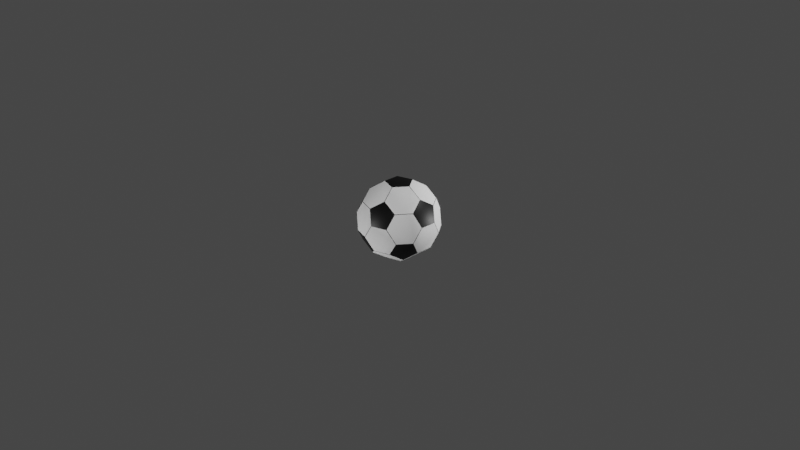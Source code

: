 # Source: soccer-ball-ico.blend  (saved by Blender 3.1.7; exported with 4.5.12 LTS)
import bpy
from mathutils import Matrix  # noqa: F401  (used for matrix-valued properties, if any)

bpy.ops.wm.read_factory_settings(use_empty=True)
scene = bpy.context.scene
scene.name = 'Scene'

# ---- collections
col_collection = bpy.data.collections.new('Collection'); scene.collection.children.link(col_collection)

# ---- materials (node trees are filled in below, after node groups)
mat_material_001 = bpy.data.materials.new('Material.001')
mat_material_001.use_transparent_shadow = False
mat_material_002 = bpy.data.materials.new('Material.002')
mat_material_002.use_transparent_shadow = False

# ---- material node trees
mat_material_001.use_nodes = True; mat_material_001.node_tree.nodes.clear()
_N = mat_material_001.node_tree.nodes; _L = mat_material_001.node_tree.links
n0 = _N.new('ShaderNodeBsdfPrincipled'); n0.name = 'Principled BSDF'; n0.location = (10, 300)
n0.distribution = 'GGX'
n0.subsurface_method = 'RANDOM_WALK_SKIN'
n0.inputs[0].default_value = (0.0, 0.0, 0.0, 1.0)
n0.inputs[3].default_value = 1.45
n0.inputs[27].default_value = (0.0, 0.0, 0.0, 1.0)
n0.inputs[28].default_value = 1.0
n1 = _N.new('ShaderNodeOutputMaterial'); n1.name = 'Material Output'; n1.location = (300, 300)
_L.new(n0.outputs[0], n1.inputs[0])
n1.is_active_output = True
mat_material_002.use_nodes = True; mat_material_002.node_tree.nodes.clear()
_N = mat_material_002.node_tree.nodes; _L = mat_material_002.node_tree.links
n0 = _N.new('ShaderNodeBsdfPrincipled'); n0.name = 'Principled BSDF'; n0.location = (10, 300)
n0.distribution = 'GGX'
n0.subsurface_method = 'RANDOM_WALK_SKIN'
n0.inputs[0].default_value = (1.0, 1.0, 1.0, 1.0)
n0.inputs[3].default_value = 1.45
n0.inputs[13].default_value = 0.0
n0.inputs[27].default_value = (0.0, 0.0, 0.0, 1.0)
n0.inputs[28].default_value = 1.0
n1 = _N.new('ShaderNodeOutputMaterial'); n1.name = 'Material Output'; n1.location = (300, 300)
_L.new(n0.outputs[0], n1.inputs[0])
n1.is_active_output = True

# ---- world
world_world = bpy.data.worlds.new('World'); scene.world = world_world
world_world.use_nodes = True; world_world.node_tree.nodes.clear()
_N = world_world.node_tree.nodes; _L = world_world.node_tree.links
n0 = _N.new('ShaderNodeOutputWorld'); n0.name = 'World Output'; n0.location = (300, 300)
n1 = _N.new('ShaderNodeBackground'); n1.name = 'Background'; n1.location = (10, 300)
n1.inputs[0].default_value = (0.05088, 0.05088, 0.05088, 1.0)
_L.new(n1.outputs[0], n0.inputs[0])
n0.is_active_output = True
world_world.color = (0.05088, 0.05088, 0.05088)
world_world.use_sun_shadow = False
world_world.sun_shadow_jitter_overblur = 0.0

# ---- cameras
cam_camera = bpy.data.cameras.new('Camera')
cam_camera.clip_end = 100.0
cam_camera.ortho_scale = 7.314

# ---- lights
light_light = bpy.data.lights.new('Light', 'POINT')
light_light.transmission_factor = 0.0
light_light.energy = 1000.0
light_light.shadow_soft_size = 0.1
light_light.shadow_maximum_resolution = 0.006
light_light.use_absolute_resolution = True
light_light_001 = bpy.data.lights.new('Light.001', 'POINT')
light_light_001.transmission_factor = 0.0
light_light_001.energy = 1000.0
light_light_001.shadow_soft_size = 0.1
light_light_001.shadow_maximum_resolution = 0.006
light_light_001.use_absolute_resolution = True
light_light_002 = bpy.data.lights.new('Light.002', 'POINT')
light_light_002.transmission_factor = 0.0
light_light_002.energy = 1000.0
light_light_002.shadow_soft_size = 0.1
light_light_002.shadow_maximum_resolution = 0.006
light_light_002.use_absolute_resolution = True

# ---- meshes
me_icosphere = bpy.data.meshes.new('Icosphere')
me_icosphere.from_pydata([(-0.1467, -0.003026, -0.408), (-0.1467, 0.003026, -0.408), (-0.0482, 0.1386, -0.408), (-0.04244, 0.1404, -0.408), (0.1169, 0.08865, -0.408), (0.1204, 0.08376, -0.408), (0.1204, -0.08376, -0.408), (0.1169, -0.08865, -0.408), (-0.04244, -0.1404, -0.408), (-0.0482, -0.1386, -0.408), (0.3592, -0.08973, -0.2256), (0.3624, -0.08973, -0.2204), (0.3896, -0.1735, -0.07792), (0.388, -0.1784, -0.07474), (0.2896, -0.3139, -0.07474), (0.2854, -0.3169, -0.07793), (0.1973, -0.3169, -0.2204), (0.1963, -0.3139, -0.2256), (0.2404, -0.1784, -0.3136), (0.2439, -0.1735, -0.3136), (-0.09537, -0.2837, -0.3136), (-0.08962, -0.2856, -0.3136), (0.02567, -0.3694, -0.2256), (0.02665, -0.3724, -0.2204), (-0.0446, -0.4242, -0.07792), (-0.04975, -0.4242, -0.07474), (-0.2091, -0.3724, -0.07474), (-0.2132, -0.3694, -0.07793), (-0.2404, -0.2856, -0.2204), (-0.2379, -0.2837, -0.2256), (-0.2993, 0.003026, -0.3136), (-0.2993, -0.003026, -0.3136), (-0.3434, -0.1386, -0.2256), (-0.3459, -0.1404, -0.2204), (-0.4172, -0.08865, -0.07792), (-0.4188, -0.08376, -0.07474), (-0.4188, 0.08376, -0.07474), (-0.4172, 0.08865, -0.07792), (-0.3459, 0.1404, -0.2204), (-0.3434, 0.1386, -0.2256), (-0.08962, 0.2856, -0.3136), (-0.09537, 0.2837, -0.3136), (-0.2379, 0.2837, -0.2256), (-0.2404, 0.2856, -0.2204), (-0.2132, 0.3694, -0.07793), (-0.2091, 0.3724, -0.07474), (-0.04975, 0.4242, -0.07474), (-0.0446, 0.4242, -0.07792), (0.02665, 0.3724, -0.2204), (0.02567, 0.3694, -0.2256), (0.3624, 0.08973, -0.2204), (0.3592, 0.08973, -0.2256), (0.2439, 0.1735, -0.3136), (0.2404, 0.1784, -0.3136), (0.1963, 0.3139, -0.2256), (0.1973, 0.3169, -0.2204), (0.2854, 0.3169, -0.07793), (0.2896, 0.3139, -0.07474), (0.388, 0.1784, -0.07474), (0.3896, 0.1735, -0.07792), (0.0446, -0.4242, 0.07792), (0.04975, -0.4242, 0.07474), (0.2091, -0.3724, 0.07474), (0.2132, -0.3694, 0.07793), (0.2404, -0.2856, 0.2204), (0.2379, -0.2837, 0.2256), (0.09537, -0.2837, 0.3136), (0.08962, -0.2856, 0.3136), (-0.02567, -0.3694, 0.2256), (-0.02665, -0.3724, 0.2204), (-0.3896, -0.1735, 0.07792), (-0.388, -0.1784, 0.07474), (-0.2896, -0.3139, 0.07474), (-0.2854, -0.3169, 0.07793), (-0.1973, -0.3169, 0.2204), (-0.1963, -0.3139, 0.2256), (-0.2404, -0.1784, 0.3136), (-0.2439, -0.1735, 0.3136), (-0.3592, -0.08973, 0.2256), (-0.3624, -0.08973, 0.2204), (-0.2854, 0.3169, 0.07793), (-0.2896, 0.3139, 0.07474), (-0.388, 0.1784, 0.07474), (-0.3896, 0.1735, 0.07792), (-0.3624, 0.08973, 0.2204), (-0.3592, 0.08973, 0.2256), (-0.2439, 0.1735, 0.3136), (-0.2404, 0.1784, 0.3136), (-0.1963, 0.3139, 0.2256), (-0.1973, 0.3169, 0.2204), (0.2132, 0.3694, 0.07793), (0.2091, 0.3724, 0.07474), (0.04975, 0.4242, 0.07474), (0.0446, 0.4242, 0.07792), (-0.02665, 0.3724, 0.2204), (-0.02567, 0.3694, 0.2256), (0.08962, 0.2856, 0.3136), (0.09537, 0.2837, 0.3136), (0.2379, 0.2837, 0.2256), (0.2404, 0.2856, 0.2204), (0.4172, -0.08865, 0.07792), (0.4188, -0.08376, 0.07474), (0.4188, 0.08376, 0.07474), (0.4172, 0.08865, 0.07792), (0.3459, 0.1404, 0.2204), (0.3434, 0.1386, 0.2256), (0.2993, 0.003026, 0.3136), (0.2993, -0.003026, 0.3136), (0.3434, -0.1386, 0.2256), (0.3459, -0.1404, 0.2204), (0.04244, -0.1404, 0.408), (0.0482, -0.1386, 0.408), (0.1467, -0.003026, 0.408), (0.1467, 0.003026, 0.408), (0.0482, 0.1386, 0.408), (0.04244, 0.1404, 0.408), (-0.1169, 0.08865, 0.408), (-0.1204, 0.08376, 0.408), (-0.1204, -0.08376, 0.408), (-0.1169, -0.08865, 0.408)], [], [(8, 7, 18, 17, 22, 21), (4, 3, 40, 49, 54, 53), (10, 11, 12, 13, 14, 15, 16, 17, 18, 19), (10, 19, 6, 5, 52, 51), (20, 21, 22, 23, 24, 25, 26, 27, 28, 29), (24, 23, 16, 15, 62, 61), (14, 13, 100, 109, 64, 63), (34, 33, 28, 27, 72, 71), (44, 43, 38, 37, 82, 81), (56, 55, 48, 47, 92, 91), (30, 31, 32, 33, 34, 35, 36, 37, 38, 39), (40, 41, 42, 43, 44, 45, 46, 47, 48, 49), (50, 51, 52, 53, 54, 55, 56, 57, 58, 59), (60, 61, 62, 63, 64, 65, 66, 67, 68, 69), (76, 75, 68, 67, 110, 119), (70, 71, 72, 73, 74, 75, 76, 77, 78, 79), (80, 81, 82, 83, 84, 85, 86, 87, 88, 89), (90, 91, 92, 93, 94, 95, 96, 97, 98, 99), (100, 101, 102, 103, 104, 105, 106, 107, 108, 109), (2, 1, 30, 39, 42, 41), (12, 11, 50, 59, 102, 101), (26, 25, 60, 69, 74, 73), (36, 35, 70, 79, 84, 83), (46, 45, 80, 89, 94, 93), (58, 57, 90, 99, 104, 103), (66, 65, 108, 107, 112, 111), (86, 85, 78, 77, 118, 117), (96, 95, 88, 87, 116, 115), (106, 105, 98, 97, 114, 113), (110, 111, 112, 113, 114, 115, 116, 117, 118, 119), (0, 1, 2, 3, 4, 5, 6, 7, 8, 9), (30, 1, 0, 31), (8, 21, 20, 9), (28, 33, 32, 29), (6, 19, 18, 7), (16, 23, 22, 17), (50, 11, 10, 51), (4, 53, 52, 5), (40, 3, 2, 41), (38, 43, 42, 39), (48, 55, 54, 49), (60, 25, 24, 61), (14, 63, 62, 15), (100, 13, 12, 101), (58, 103, 102, 59), (108, 65, 64, 109), (70, 35, 34, 71), (26, 73, 72, 27), (68, 75, 74, 69), (80, 45, 44, 81), (36, 83, 82, 37), (78, 85, 84, 79), (90, 57, 56, 91), (46, 93, 92, 47), (88, 95, 94, 89), (98, 105, 104, 99), (110, 67, 66, 111), (106, 113, 112, 107), (118, 77, 76, 119), (116, 87, 86, 117), (114, 97, 96, 115), (0, 9, 20, 29, 32, 31)])
me_icosphere.polygons.foreach_set('use_smooth', [True] * 62)
me_icosphere.polygons.foreach_set('material_index', [1, 1, 0, 1, 0, 1, 1, 1, 1, 1, 0, 0, 0, 0, 1, 0, 0, 0, 0, 1, 1, 1, 1, 1, 1, 1, 1, 1, 1, 0, 0, 0, 0, 0, 0, 0, 0, 0, 0, 0, 0, 0, 0, 0, 0, 0, 0, 0, 0, 0, 0, 0, 0, 0, 0, 0, 0, 0, 0, 0, 0, 1])
_uv = me_icosphere.uv_layers.new(name='UVMap')
_uv.uv.foreach_set('vector', [0.1529, 0.05241, 0.2108, 0.05241, 0.2418, 0.1062, 0.2129, 0.1563, 0.1508, 0.1563, 0.1218, 0.1062, 0.5165, 0.05241, 0.5744, 0.05241, 0.6055, 0.1062, 0.5765, 0.1563, 0.5144, 0.1563, 0.4855, 0.1062, 0.3313, 0.1563, 0.3326, 0.1586, 0.3036, 0.2088, 0.3017, 0.2099, 0.2438, 0.2099, 0.2418, 0.2088, 0.2129, 0.1586, 0.2129, 0.1563, 0.2418, 0.1062, 0.2444, 0.1062, 0.3326, 0.1563, 0.3036, 0.1062, 0.3347, 0.05241, 0.3926, 0.05241, 0.4236, 0.1062, 0.3947, 0.1563, 0.9691, 0.1062, 0.9522, 0.1062, 0.1689, 0.1563, 0.1508, 0.1586, 0.1218, 0.2088, 0.1199, 0.2099, 0.06194, 0.2099, 0.07943, 0.2088, 0.9207, 0.1586, 0.9401, 0.1563, 0.1218, 0.2088, 0.1508, 0.1586, 0.2129, 0.1586, 0.2418, 0.2088, 0.2108, 0.2625, 0.1529, 0.2625, 0.2438, 0.2099, 0.3017, 0.2099, 0.3327, 0.2636, 0.3038, 0.3138, 0.2417, 0.3138, 0.2127, 0.2636, 0.8491, 0.2088, 0.8781, 0.1586, 0.9401, 0.1586, 0.9691, 0.2088, 0.9381, 0.2625, 0.8801, 0.2625, 0.6673, 0.2088, 0.6962, 0.1586, 0.7583, 0.1586, 0.7873, 0.2088, 0.7562, 0.2625, 0.6983, 0.2625, 0.4855, 0.2088, 0.5144, 0.1586, 0.5765, 0.1586, 0.6055, 0.2088, 0.5744, 0.2625, 0.5165, 0.2625, 0.7873, 0.1062, 0.7899, 0.1062, 0.8768, 0.1563, 0.8781, 0.1586, 0.8491, 0.2088, 0.8471, 0.2099, 0.7892, 0.2099, 0.7873, 0.2088, 0.7583, 0.1586, 0.7583, 0.1563, 0.6055, 0.1062, 0.608, 0.1062, 0.6949, 0.1563, 0.6962, 0.1586, 0.6673, 0.2088, 0.6653, 0.2099, 0.6074, 0.2099, 0.6055, 0.2088, 0.5765, 0.1586, 0.5765, 0.1563, 0.3947, 0.1586, 0.3947, 0.1563, 0.4236, 0.1062, 0.4262, 0.1062, 0.5131, 0.1563, 0.5144, 0.1586, 0.4855, 0.2088, 0.4835, 0.2099, 0.4256, 0.2099, 0.4236, 0.2088, 0.1509, 0.2636, 0.1529, 0.2625, 0.2108, 0.2625, 0.2127, 0.2636, 0.2417, 0.3138, 0.2417, 0.316, 0.2127, 0.3662, 0.2101, 0.3662, 0.1232, 0.316, 0.1219, 0.3138, 0.03091, 0.3662, 0.05988, 0.316, 0.1219, 0.316, 0.1509, 0.3662, 0.1199, 0.42, 0.06194, 0.42, 0.8782, 0.2636, 0.8801, 0.2625, 0.9381, 0.2625, 0.9206, 0.2636, 0.07931, 0.3138, 0.05988, 0.316, 0.03091, 0.3662, 0.04775, 0.3662, 0.8311, 0.316, 0.8492, 0.3138, 0.6964, 0.2636, 0.6983, 0.2625, 0.7562, 0.2625, 0.7582, 0.2636, 0.7871, 0.3138, 0.7871, 0.316, 0.7582, 0.3662, 0.7556, 0.3662, 0.6687, 0.316, 0.6674, 0.3138, 0.5145, 0.2636, 0.5165, 0.2625, 0.5744, 0.2625, 0.5764, 0.2636, 0.6053, 0.3138, 0.6053, 0.316, 0.5764, 0.3662, 0.5738, 0.3662, 0.4869, 0.316, 0.4856, 0.3138, 0.3327, 0.2636, 0.3347, 0.2625, 0.3926, 0.2625, 0.3945, 0.2636, 0.4235, 0.3138, 0.4235, 0.316, 0.3945, 0.3662, 0.392, 0.3662, 0.3051, 0.316, 0.3038, 0.3138, 0.6983, 0.05241, 0.7562, 0.05241, 0.7873, 0.1062, 0.7583, 0.1563, 0.6962, 0.1563, 0.6673, 0.1062, 0.3036, 0.2088, 0.3326, 0.1586, 0.3947, 0.1586, 0.4236, 0.2088, 0.3926, 0.2625, 0.3347, 0.2625, 0.06194, 0.2099, 0.1199, 0.2099, 0.1509, 0.2636, 0.1219, 0.3138, 0.05988, 0.3138, 0.03091, 0.2636, 0.7892, 0.2099, 0.8471, 0.2099, 0.8782, 0.2636, 0.8492, 0.3138, 0.7871, 0.3138, 0.7582, 0.2636, 0.6074, 0.2099, 0.6653, 0.2099, 0.6964, 0.2636, 0.6674, 0.3138, 0.6053, 0.3138, 0.5764, 0.2636, 0.4256, 0.2099, 0.4835, 0.2099, 0.5145, 0.2636, 0.4856, 0.3138, 0.4235, 0.3138, 0.3945, 0.2636, 0.2127, 0.3662, 0.2417, 0.316, 0.3038, 0.316, 0.3327, 0.3662, 0.3017, 0.42, 0.2438, 0.42, 0.7582, 0.3662, 0.7871, 0.316, 0.8492, 0.316, 0.8782, 0.3662, 0.8471, 0.42, 0.7892, 0.42, 0.5764, 0.3662, 0.6053, 0.316, 0.6674, 0.316, 0.6964, 0.3662, 0.6653, 0.42, 0.6074, 0.42, 0.3945, 0.3662, 0.4235, 0.316, 0.4856, 0.316, 0.5145, 0.3662, 0.4835, 0.42, 0.4256, 0.42, 0.1367, 0.42, 0.1251, 0.42, 0.2991, 0.42, 0.3069, 0.42, 0.4809, 0.42, 0.4887, 0.42, 0.6627, 0.42, 0.6705, 0.42, 0.8446, 0.42, 0.8329, 0.42, 0.8633, 0.05241, 0.8749, 0.05241, 0.7009, 0.05241, 0.6931, 0.05241, 0.5191, 0.05241, 0.5113, 0.05241, 0.3373, 0.05241, 0.3295, 0.05241, 0.1554, 0.05241, 0.1671, 0.05241, 0.8484, 0.105, 0.8788, 0.05241, 0.8801, 0.05241, 0.8491, 0.1062, 0.9394, 0.05241, 0.9697, 0.105, 0.9691, 0.1062, 0.9381, 0.05241, 0.9401, 0.1586, 0.8781, 0.1586, 0.8781, 0.1563, 0.9401, 0.1563, 0.2121, 0.05241, 0.2425, 0.105, 0.2418, 0.1062, 0.2108, 0.05241, 0.2129, 0.1586, 0.1508, 0.1586, 0.1508, 0.1563, 0.2129, 0.1563, 0.3947, 0.1586, 0.3326, 0.1586, 0.3326, 0.1563, 0.3947, 0.1563, 0.5165, 0.05241, 0.4855, 0.1062, 0.4848, 0.105, 0.5152, 0.05241, 0.6666, 0.105, 0.697, 0.05241, 0.6983, 0.05241, 0.6673, 0.1062, 0.7583, 0.1586, 0.6962, 0.1586, 0.6962, 0.1563, 0.7583, 0.1563, 0.5765, 0.1586, 0.5144, 0.1586, 0.5144, 0.1563, 0.5765, 0.1563, 0.1509, 0.2636, 0.1199, 0.2099, 0.1218, 0.2088, 0.1529, 0.2625, 0.2438, 0.2099, 0.2127, 0.2636, 0.2108, 0.2625, 0.2418, 0.2088, 0.3327, 0.2636, 0.3017, 0.2099, 0.3036, 0.2088, 0.3347, 0.2625, 0.4256, 0.2099, 0.3945, 0.2636, 0.3926, 0.2625, 0.4236, 0.2088, 0.3038, 0.316, 0.2417, 0.316, 0.2417, 0.3138, 0.3038, 0.3138, 0.8782, 0.2636, 0.8471, 0.2099, 0.8491, 0.2088, 0.8801, 0.2625, 0.9697, 0.2099, 0.9394, 0.2625, 0.9381, 0.2625, 0.9691, 0.2088, 0.1219, 0.316, 0.05988, 0.316, 0.05988, 0.3138, 0.1219, 0.3138, 0.6964, 0.2636, 0.6653, 0.2099, 0.6673, 0.2088, 0.6983, 0.2625, 0.7892, 0.2099, 0.7582, 0.2636, 0.7562, 0.2625, 0.7873, 0.2088, 0.8492, 0.316, 0.7871, 0.316, 0.7871, 0.3138, 0.8492, 0.3138, 0.5145, 0.2636, 0.4835, 0.2099, 0.4855, 0.2088, 0.5165, 0.2625, 0.6074, 0.2099, 0.5764, 0.2636, 0.5744, 0.2625, 0.6055, 0.2088, 0.6674, 0.316, 0.6053, 0.316, 0.6053, 0.3138, 0.6674, 0.3138, 0.4856, 0.316, 0.4235, 0.316, 0.4235, 0.3138, 0.4856, 0.3138, 0.1199, 0.42, 0.1509, 0.3662, 0.1516, 0.3673, 0.1212, 0.42, 0.3334, 0.3673, 0.303, 0.42, 0.3017, 0.42, 0.3327, 0.3662, 0.8471, 0.42, 0.8782, 0.3662, 0.8788, 0.3673, 0.8484, 0.42, 0.7879, 0.42, 0.7575, 0.3673, 0.7582, 0.3662, 0.7892, 0.42, 0.6061, 0.42, 0.5757, 0.3673, 0.5764, 0.3662, 0.6074, 0.42, 0.8801, 0.05241, 0.9381, 0.05241, 0.9691, 0.1062, 0.9401, 0.1563, 0.8781, 0.1563, 0.8491, 0.1062])
me_icosphere.materials.append(mat_material_001)
me_icosphere.materials.append(mat_material_002)
me_icosphere.use_remesh_fix_poles = True
me_icosphere.use_remesh_preserve_attributes = False
me_icosphere.update()

# ---- objects
ob_light = bpy.data.objects.new('Light', light_light)
ob_camera = bpy.data.objects.new('Camera', cam_camera)
ob_icosphere = bpy.data.objects.new('Icosphere', me_icosphere)
ob_light_001 = bpy.data.objects.new('Light.001', light_light_001)
ob_light_002 = bpy.data.objects.new('Light.002', light_light_002)

# ---- transforms, parenting, visibility, modifiers, constraints
ob_light.location = (4.076, 1.005, 5.904)
ob_light.rotation_euler = (0.6503, 0.05522, 1.866)
ob_light.lock_rotations_4d = False
ob_light.empty_display_type = 'ARROWS'
ob_light.color = (0.0, 0.0, 0.0, 0.0)
ob_light.lineart.crease_threshold = 0.0
ob_camera.location = (7.359, -6.926, 4.958)
ob_camera.rotation_euler = (1.109, 0.0, 0.8149)
ob_camera.lock_rotations_4d = False
ob_camera.empty_display_type = 'ARROWS'
ob_camera.color = (0.0, 0.0, 0.0, 0.0)
ob_camera.display_type = 'WIRE'
ob_camera.lineart.crease_threshold = 0.0
ob_icosphere.location = (0.0, 0.0, 0.0)
ob_light_001.location = (-1.93, -6.97, -2.444)
ob_light_001.rotation_euler = (0.6503, 0.05522, 1.866)
ob_light_001.lock_rotations_4d = False
ob_light_001.empty_display_type = 'ARROWS'
ob_light_001.color = (0.0, 0.0, 0.0, 0.0)
ob_light_001.lineart.crease_threshold = 0.0
ob_light_002.location = (3.656, 6.161, -0.5381)
ob_light_002.rotation_euler = (0.6503, 0.05522, 1.866)
ob_light_002.lock_rotations_4d = False
ob_light_002.empty_display_type = 'ARROWS'
ob_light_002.color = (0.0, 0.0, 0.0, 0.0)
ob_light_002.lineart.crease_threshold = 0.0

# ---- collection membership
col_collection.objects.link(ob_light)
col_collection.objects.link(ob_camera)
col_collection.objects.link(ob_icosphere)
col_collection.objects.link(ob_light_001)
col_collection.objects.link(ob_light_002)

# ---- scene / render settings (as saved in the file)
scene.camera = ob_camera
scene.frame_start = 1; scene.frame_end = 250; scene.frame_set(1)
scene.render.engine = 'BLENDER_EEVEE_NEXT'
scene.cycles.sampling_pattern = 'TABULATED_SOBOL'
scene.cycles.use_light_tree = False
scene.view_settings.view_transform = 'Filmic'
bpy.context.view_layer.update()
